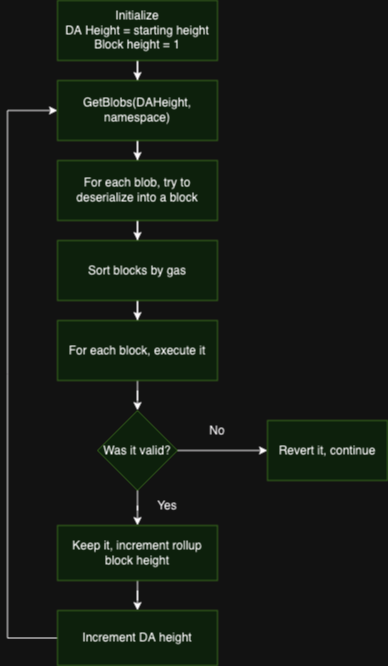

The diagram above was exported from draw.io. Its source (the exported page's mxGraphModel, read from the mxfile embedded in the PNG):
<mxGraphModel dx="1122" dy="604" grid="1" gridSize="10" guides="1" tooltips="1" connect="1" arrows="1" fold="1" page="1" pageScale="1" pageWidth="1100" pageHeight="850" math="0" shadow="0">
  <root>
    <mxCell id="0" />
    <mxCell id="1" parent="0" />
    <mxCell id="6pCmWBI0lg4tSFVfTRl--3" value="" style="edgeStyle=orthogonalEdgeStyle;rounded=0;orthogonalLoop=1;jettySize=auto;html=1;" edge="1" parent="1" source="6pCmWBI0lg4tSFVfTRl--1" target="6pCmWBI0lg4tSFVfTRl--2">
      <mxGeometry relative="1" as="geometry" />
    </mxCell>
    <mxCell id="6pCmWBI0lg4tSFVfTRl--1" value="&lt;div&gt;Initialize&lt;/div&gt;&lt;div&gt;DA Height = starting height&lt;/div&gt;&lt;div&gt;Block height = 1&lt;br&gt;&lt;/div&gt;" style="rounded=0;whiteSpace=wrap;html=1;fillColor=#d5e8d4;strokeColor=#82b366;" vertex="1" parent="1">
      <mxGeometry x="440" y="60" width="160" height="60" as="geometry" />
    </mxCell>
    <mxCell id="6pCmWBI0lg4tSFVfTRl--5" value="" style="edgeStyle=orthogonalEdgeStyle;rounded=0;orthogonalLoop=1;jettySize=auto;html=1;" edge="1" parent="1" source="6pCmWBI0lg4tSFVfTRl--2" target="6pCmWBI0lg4tSFVfTRl--4">
      <mxGeometry relative="1" as="geometry" />
    </mxCell>
    <mxCell id="6pCmWBI0lg4tSFVfTRl--2" value="GetBlobs(DAHeight, namespace)" style="rounded=0;whiteSpace=wrap;html=1;fillColor=#d5e8d4;strokeColor=#82b366;" vertex="1" parent="1">
      <mxGeometry x="440" y="140" width="160" height="60" as="geometry" />
    </mxCell>
    <mxCell id="6pCmWBI0lg4tSFVfTRl--7" value="" style="edgeStyle=orthogonalEdgeStyle;rounded=0;orthogonalLoop=1;jettySize=auto;html=1;" edge="1" parent="1" source="6pCmWBI0lg4tSFVfTRl--4" target="6pCmWBI0lg4tSFVfTRl--6">
      <mxGeometry relative="1" as="geometry" />
    </mxCell>
    <mxCell id="6pCmWBI0lg4tSFVfTRl--4" value="For each blob, try to deserialize into a block" style="rounded=0;whiteSpace=wrap;html=1;fillColor=#d5e8d4;strokeColor=#82b366;" vertex="1" parent="1">
      <mxGeometry x="440" y="220" width="160" height="60" as="geometry" />
    </mxCell>
    <mxCell id="6pCmWBI0lg4tSFVfTRl--20" value="" style="edgeStyle=orthogonalEdgeStyle;rounded=0;orthogonalLoop=1;jettySize=auto;html=1;" edge="1" parent="1" source="6pCmWBI0lg4tSFVfTRl--6" target="6pCmWBI0lg4tSFVfTRl--19">
      <mxGeometry relative="1" as="geometry" />
    </mxCell>
    <mxCell id="6pCmWBI0lg4tSFVfTRl--6" value="Sort blocks by gas" style="rounded=0;whiteSpace=wrap;html=1;fillColor=#d5e8d4;strokeColor=#82b366;" vertex="1" parent="1">
      <mxGeometry x="440" y="300" width="160" height="60" as="geometry" />
    </mxCell>
    <mxCell id="6pCmWBI0lg4tSFVfTRl--13" value="" style="edgeStyle=orthogonalEdgeStyle;rounded=0;orthogonalLoop=1;jettySize=auto;html=1;" edge="1" parent="1" source="6pCmWBI0lg4tSFVfTRl--10" target="6pCmWBI0lg4tSFVfTRl--12">
      <mxGeometry relative="1" as="geometry" />
    </mxCell>
    <mxCell id="6pCmWBI0lg4tSFVfTRl--17" value="" style="edgeStyle=orthogonalEdgeStyle;rounded=0;orthogonalLoop=1;jettySize=auto;html=1;" edge="1" parent="1" source="6pCmWBI0lg4tSFVfTRl--10" target="6pCmWBI0lg4tSFVfTRl--16">
      <mxGeometry relative="1" as="geometry" />
    </mxCell>
    <mxCell id="6pCmWBI0lg4tSFVfTRl--10" value="Was it valid?" style="rhombus;whiteSpace=wrap;html=1;fillColor=#d5e8d4;strokeColor=#82b366;rounded=0;" vertex="1" parent="1">
      <mxGeometry x="480" y="470" width="80" height="80" as="geometry" />
    </mxCell>
    <mxCell id="6pCmWBI0lg4tSFVfTRl--12" value="Revert it, continue" style="whiteSpace=wrap;html=1;fillColor=#d5e8d4;strokeColor=#82b366;rounded=0;" vertex="1" parent="1">
      <mxGeometry x="650" y="480" width="120" height="60" as="geometry" />
    </mxCell>
    <mxCell id="6pCmWBI0lg4tSFVfTRl--14" value="No" style="text;html=1;strokeColor=none;fillColor=none;align=center;verticalAlign=middle;whiteSpace=wrap;rounded=0;" vertex="1" parent="1">
      <mxGeometry x="570" y="475" width="60" height="30" as="geometry" />
    </mxCell>
    <mxCell id="6pCmWBI0lg4tSFVfTRl--23" value="" style="edgeStyle=orthogonalEdgeStyle;rounded=0;orthogonalLoop=1;jettySize=auto;html=1;" edge="1" parent="1" source="6pCmWBI0lg4tSFVfTRl--16" target="6pCmWBI0lg4tSFVfTRl--22">
      <mxGeometry relative="1" as="geometry" />
    </mxCell>
    <mxCell id="6pCmWBI0lg4tSFVfTRl--16" value="Keep it, increment rollup block height" style="whiteSpace=wrap;html=1;fillColor=#d5e8d4;strokeColor=#82b366;rounded=0;" vertex="1" parent="1">
      <mxGeometry x="440" y="585" width="160" height="55" as="geometry" />
    </mxCell>
    <mxCell id="6pCmWBI0lg4tSFVfTRl--18" value="Yes" style="text;html=1;strokeColor=none;fillColor=none;align=center;verticalAlign=middle;whiteSpace=wrap;rounded=0;" vertex="1" parent="1">
      <mxGeometry x="520" y="550" width="60" height="30" as="geometry" />
    </mxCell>
    <mxCell id="6pCmWBI0lg4tSFVfTRl--21" style="edgeStyle=orthogonalEdgeStyle;rounded=0;orthogonalLoop=1;jettySize=auto;html=1;" edge="1" parent="1" source="6pCmWBI0lg4tSFVfTRl--19" target="6pCmWBI0lg4tSFVfTRl--10">
      <mxGeometry relative="1" as="geometry" />
    </mxCell>
    <mxCell id="6pCmWBI0lg4tSFVfTRl--19" value="For each block, execute it" style="rounded=0;whiteSpace=wrap;html=1;fillColor=#d5e8d4;strokeColor=#82b366;" vertex="1" parent="1">
      <mxGeometry x="440" y="380" width="160" height="60" as="geometry" />
    </mxCell>
    <mxCell id="6pCmWBI0lg4tSFVfTRl--24" style="edgeStyle=orthogonalEdgeStyle;rounded=0;orthogonalLoop=1;jettySize=auto;html=1;entryX=0;entryY=0.5;entryDx=0;entryDy=0;" edge="1" parent="1" source="6pCmWBI0lg4tSFVfTRl--22" target="6pCmWBI0lg4tSFVfTRl--2">
      <mxGeometry relative="1" as="geometry">
        <Array as="points">
          <mxPoint x="390" y="697.4999999999998" />
          <mxPoint x="390" y="170" />
        </Array>
      </mxGeometry>
    </mxCell>
    <mxCell id="6pCmWBI0lg4tSFVfTRl--22" value="&lt;div&gt;Increment DA height&lt;/div&gt;" style="whiteSpace=wrap;html=1;fillColor=#d5e8d4;strokeColor=#82b366;rounded=0;" vertex="1" parent="1">
      <mxGeometry x="440" y="670" width="160" height="55" as="geometry" />
    </mxCell>
  </root>
</mxGraphModel>